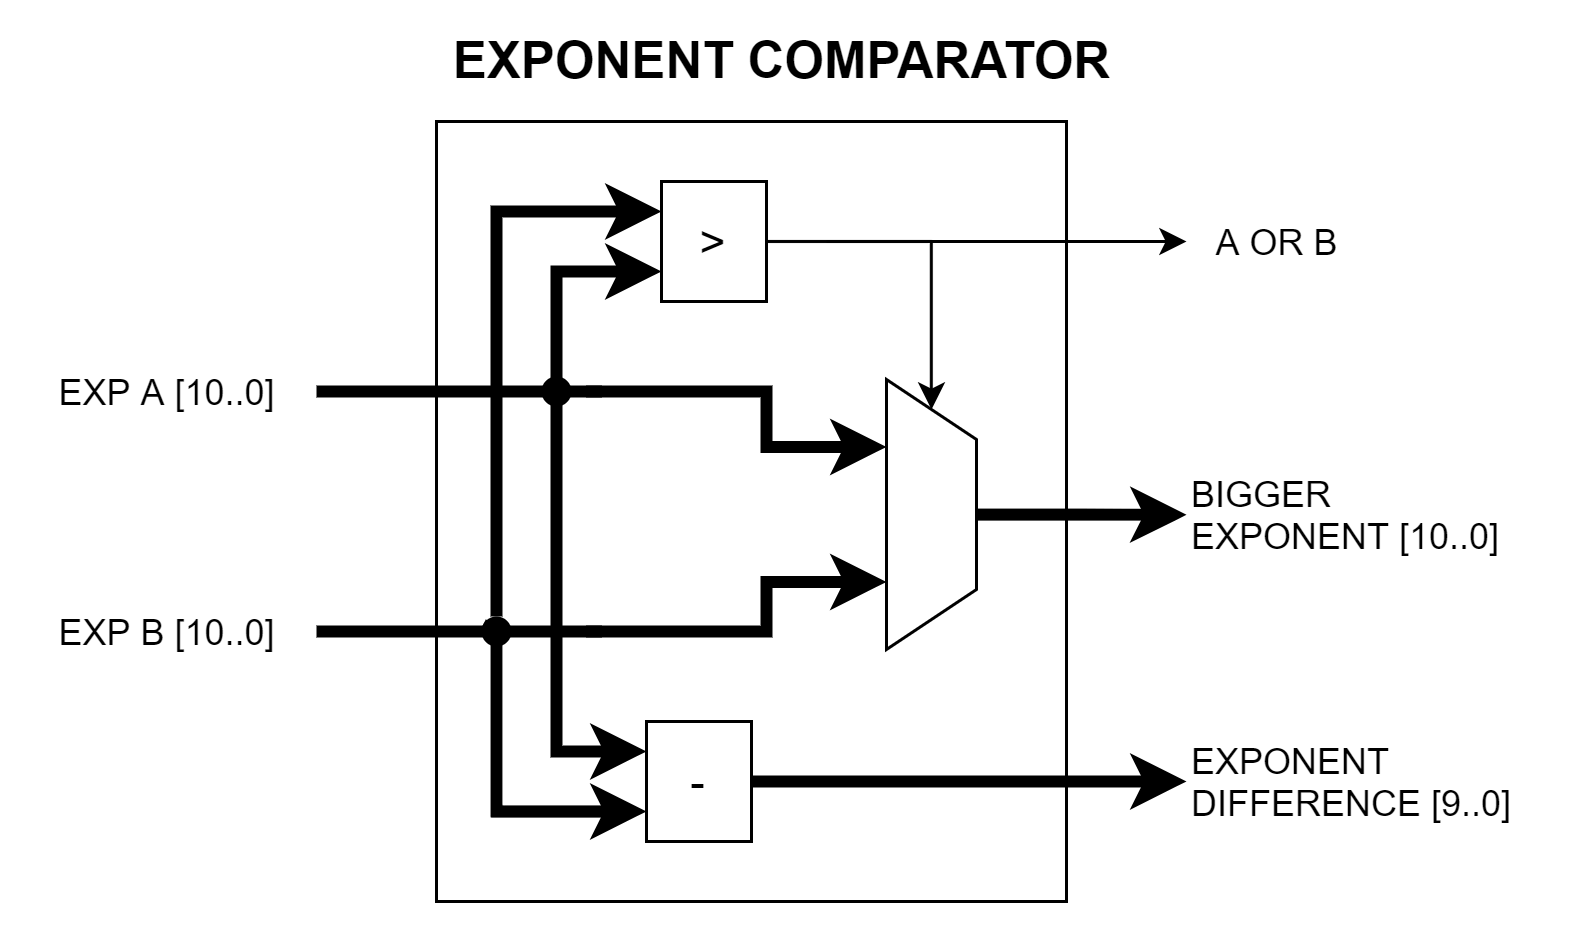

The diagram above was exported from draw.io. Its source (the exported page's mxGraphModel, read from the mxfile embedded in the PNG):
<mxGraphModel dx="723" dy="489" grid="1" gridSize="10" guides="1" tooltips="1" connect="1" arrows="1" fold="1" page="1" pageScale="1" pageWidth="1000000" pageHeight="1000000" math="0" shadow="0">
  <root>
    <mxCell id="BSkSZCrE2f5yDaDvzxlg-0" />
    <mxCell id="BSkSZCrE2f5yDaDvzxlg-1" parent="BSkSZCrE2f5yDaDvzxlg-0" />
    <mxCell id="3CZdos24fjVhpH1OLF_h-7" value="" style="rounded=0;whiteSpace=wrap;html=1;strokeColor=default;fillColor=none;" parent="BSkSZCrE2f5yDaDvzxlg-1" vertex="1">
      <mxGeometry x="720" y="410" width="210" height="260" as="geometry" />
    </mxCell>
    <mxCell id="XDS7aqmeCixq9TBWS2Qb-5" style="edgeStyle=orthogonalEdgeStyle;rounded=0;orthogonalLoop=1;jettySize=auto;html=1;entryX=0.25;entryY=1;entryDx=0;entryDy=0;strokeWidth=4;" parent="BSkSZCrE2f5yDaDvzxlg-1" target="XDS7aqmeCixq9TBWS2Qb-4" edge="1">
      <mxGeometry relative="1" as="geometry">
        <Array as="points">
          <mxPoint x="830" y="500" />
          <mxPoint x="830" y="518" />
        </Array>
        <mxPoint x="770" y="500" as="sourcePoint" />
      </mxGeometry>
    </mxCell>
    <mxCell id="XDS7aqmeCixq9TBWS2Qb-6" style="edgeStyle=orthogonalEdgeStyle;rounded=0;orthogonalLoop=1;jettySize=auto;html=1;entryX=0.75;entryY=1;entryDx=0;entryDy=0;strokeWidth=4;" parent="BSkSZCrE2f5yDaDvzxlg-1" target="XDS7aqmeCixq9TBWS2Qb-4" edge="1">
      <mxGeometry relative="1" as="geometry">
        <Array as="points">
          <mxPoint x="830" y="580" />
          <mxPoint x="830" y="564" />
        </Array>
        <mxPoint x="770" y="580" as="sourcePoint" />
      </mxGeometry>
    </mxCell>
    <mxCell id="XDS7aqmeCixq9TBWS2Qb-2" value="" style="endArrow=none;html=1;strokeWidth=4;entryX=0;entryY=0.5;entryDx=0;entryDy=0;" parent="BSkSZCrE2f5yDaDvzxlg-1" edge="1">
      <mxGeometry width="50" height="50" relative="1" as="geometry">
        <mxPoint x="680" y="500" as="sourcePoint" />
        <mxPoint x="775" y="500" as="targetPoint" />
      </mxGeometry>
    </mxCell>
    <mxCell id="XDS7aqmeCixq9TBWS2Qb-3" value="" style="endArrow=none;html=1;strokeWidth=4;entryX=0;entryY=0.5;entryDx=0;entryDy=0;" parent="BSkSZCrE2f5yDaDvzxlg-1" edge="1">
      <mxGeometry width="50" height="50" relative="1" as="geometry">
        <mxPoint x="680" y="580" as="sourcePoint" />
        <mxPoint x="775" y="580" as="targetPoint" />
      </mxGeometry>
    </mxCell>
    <mxCell id="Y4XHtdG-L634OvLKHhu8-0" style="edgeStyle=orthogonalEdgeStyle;rounded=0;orthogonalLoop=1;jettySize=auto;html=1;exitX=0.5;exitY=0;exitDx=0;exitDy=0;strokeWidth=4;" parent="BSkSZCrE2f5yDaDvzxlg-1" source="XDS7aqmeCixq9TBWS2Qb-4" edge="1">
      <mxGeometry relative="1" as="geometry">
        <mxPoint x="969.9999999999998" y="541.1034482758621" as="targetPoint" />
      </mxGeometry>
    </mxCell>
    <mxCell id="XDS7aqmeCixq9TBWS2Qb-4" value="" style="shape=trapezoid;perimeter=trapezoidPerimeter;whiteSpace=wrap;html=1;fixedSize=1;strokeColor=default;fillColor=default;direction=south;" parent="BSkSZCrE2f5yDaDvzxlg-1" vertex="1">
      <mxGeometry x="870" y="496" width="30" height="90" as="geometry" />
    </mxCell>
    <mxCell id="XDS7aqmeCixq9TBWS2Qb-8" value="" style="endArrow=classic;html=1;strokeWidth=4;entryX=0;entryY=0.75;entryDx=0;entryDy=0;arcSize=0;" parent="BSkSZCrE2f5yDaDvzxlg-1" target="XDS7aqmeCixq9TBWS2Qb-9" edge="1">
      <mxGeometry width="50" height="50" relative="1" as="geometry">
        <mxPoint x="760" y="500" as="sourcePoint" />
        <mxPoint x="790" y="449.9999999999999" as="targetPoint" />
        <Array as="points">
          <mxPoint x="760" y="460" />
        </Array>
      </mxGeometry>
    </mxCell>
    <mxCell id="XDS7aqmeCixq9TBWS2Qb-11" style="edgeStyle=orthogonalEdgeStyle;rounded=0;orthogonalLoop=1;jettySize=auto;html=1;exitX=1;exitY=0.5;exitDx=0;exitDy=0;entryX=0;entryY=0.5;entryDx=0;entryDy=0;strokeWidth=1;" parent="BSkSZCrE2f5yDaDvzxlg-1" source="XDS7aqmeCixq9TBWS2Qb-9" target="XDS7aqmeCixq9TBWS2Qb-4" edge="1">
      <mxGeometry relative="1" as="geometry" />
    </mxCell>
    <mxCell id="XDS7aqmeCixq9TBWS2Qb-9" value="&lt;font style=&quot;font-size: 15px&quot;&gt;&amp;gt;&lt;/font&gt;" style="rounded=0;whiteSpace=wrap;html=1;strokeColor=default;fillColor=default;" parent="BSkSZCrE2f5yDaDvzxlg-1" vertex="1">
      <mxGeometry x="795" y="430" width="35" height="40" as="geometry" />
    </mxCell>
    <mxCell id="XDS7aqmeCixq9TBWS2Qb-10" value="" style="endArrow=classic;html=1;strokeWidth=4;entryX=0;entryY=0.25;entryDx=0;entryDy=0;arcSize=0;startArrow=none;" parent="BSkSZCrE2f5yDaDvzxlg-1" source="3CZdos24fjVhpH1OLF_h-2" target="XDS7aqmeCixq9TBWS2Qb-9" edge="1">
      <mxGeometry width="50" height="50" relative="1" as="geometry">
        <mxPoint x="740" y="580" as="sourcePoint" />
        <mxPoint x="750" y="520" as="targetPoint" />
        <Array as="points">
          <mxPoint x="740" y="440" />
        </Array>
      </mxGeometry>
    </mxCell>
    <mxCell id="Y4XHtdG-L634OvLKHhu8-1" value="BIGGER&lt;br&gt;EXPONENT [10..0]" style="text;html=1;align=left;verticalAlign=middle;resizable=0;points=[];autosize=1;strokeColor=none;fillColor=none;" parent="BSkSZCrE2f5yDaDvzxlg-1" vertex="1">
      <mxGeometry x="970" y="526" width="120" height="30" as="geometry" />
    </mxCell>
    <mxCell id="Y4XHtdG-L634OvLKHhu8-6" style="edgeStyle=orthogonalEdgeStyle;rounded=0;orthogonalLoop=1;jettySize=auto;html=1;exitX=1;exitY=0.5;exitDx=0;exitDy=0;strokeWidth=4;" parent="BSkSZCrE2f5yDaDvzxlg-1" source="Y4XHtdG-L634OvLKHhu8-2" edge="1">
      <mxGeometry relative="1" as="geometry">
        <mxPoint x="970" y="630" as="targetPoint" />
      </mxGeometry>
    </mxCell>
    <mxCell id="Y4XHtdG-L634OvLKHhu8-2" value="&lt;font style=&quot;font-size: 15px&quot;&gt;-&lt;/font&gt;" style="rounded=0;whiteSpace=wrap;html=1;strokeColor=default;fillColor=default;" parent="BSkSZCrE2f5yDaDvzxlg-1" vertex="1">
      <mxGeometry x="790" y="610" width="35" height="40" as="geometry" />
    </mxCell>
    <mxCell id="Y4XHtdG-L634OvLKHhu8-4" value="" style="endArrow=classic;html=1;strokeWidth=4;entryX=0;entryY=0.25;entryDx=0;entryDy=0;arcSize=0;" parent="BSkSZCrE2f5yDaDvzxlg-1" target="Y4XHtdG-L634OvLKHhu8-2" edge="1">
      <mxGeometry width="50" height="50" relative="1" as="geometry">
        <mxPoint x="760" y="500" as="sourcePoint" />
        <mxPoint x="880" y="550" as="targetPoint" />
        <Array as="points">
          <mxPoint x="760" y="620" />
        </Array>
      </mxGeometry>
    </mxCell>
    <mxCell id="Y4XHtdG-L634OvLKHhu8-5" value="" style="endArrow=classic;html=1;strokeWidth=4;entryX=0;entryY=0.75;entryDx=0;entryDy=0;arcSize=0;" parent="BSkSZCrE2f5yDaDvzxlg-1" target="Y4XHtdG-L634OvLKHhu8-2" edge="1">
      <mxGeometry width="50" height="50" relative="1" as="geometry">
        <mxPoint x="740" y="580" as="sourcePoint" />
        <mxPoint x="880" y="550" as="targetPoint" />
        <Array as="points">
          <mxPoint x="740" y="640" />
        </Array>
      </mxGeometry>
    </mxCell>
    <mxCell id="Y4XHtdG-L634OvLKHhu8-8" value="EXPONENT&lt;br&gt;DIFFERENCE [9..0]" style="text;html=1;align=left;verticalAlign=middle;resizable=0;points=[];autosize=1;strokeColor=none;fillColor=none;" parent="BSkSZCrE2f5yDaDvzxlg-1" vertex="1">
      <mxGeometry x="970" y="615" width="120" height="30" as="geometry" />
    </mxCell>
    <mxCell id="3CZdos24fjVhpH1OLF_h-0" value="EXP A [10..0]" style="text;html=1;align=center;verticalAlign=middle;resizable=0;points=[];autosize=1;strokeColor=none;fillColor=none;" parent="BSkSZCrE2f5yDaDvzxlg-1" vertex="1">
      <mxGeometry x="585" y="490" width="90" height="20" as="geometry" />
    </mxCell>
    <mxCell id="3CZdos24fjVhpH1OLF_h-1" value="EXP B [10..0]" style="text;html=1;align=center;verticalAlign=middle;resizable=0;points=[];autosize=1;strokeColor=none;fillColor=none;" parent="BSkSZCrE2f5yDaDvzxlg-1" vertex="1">
      <mxGeometry x="585" y="570" width="90" height="20" as="geometry" />
    </mxCell>
    <mxCell id="3CZdos24fjVhpH1OLF_h-2" value="" style="ellipse;whiteSpace=wrap;html=1;aspect=fixed;strokeColor=none;fillColor=#000000;" parent="BSkSZCrE2f5yDaDvzxlg-1" vertex="1">
      <mxGeometry x="735" y="575" width="10" height="10" as="geometry" />
    </mxCell>
    <mxCell id="3CZdos24fjVhpH1OLF_h-3" value="" style="endArrow=none;html=1;strokeWidth=4;entryX=0;entryY=0.25;entryDx=0;entryDy=0;arcSize=0;" parent="BSkSZCrE2f5yDaDvzxlg-1" target="3CZdos24fjVhpH1OLF_h-2" edge="1">
      <mxGeometry width="50" height="50" relative="1" as="geometry">
        <mxPoint x="740" y="580" as="sourcePoint" />
        <mxPoint x="795" y="440" as="targetPoint" />
        <Array as="points" />
      </mxGeometry>
    </mxCell>
    <mxCell id="3CZdos24fjVhpH1OLF_h-6" value="" style="ellipse;whiteSpace=wrap;html=1;aspect=fixed;strokeColor=none;fillColor=#000000;" parent="BSkSZCrE2f5yDaDvzxlg-1" vertex="1">
      <mxGeometry x="755" y="495" width="10" height="10" as="geometry" />
    </mxCell>
    <mxCell id="3CZdos24fjVhpH1OLF_h-8" value="&lt;font size=&quot;1&quot;&gt;&lt;b style=&quot;font-size: 17px&quot;&gt;EXPONENT COMPARATOR&lt;/b&gt;&lt;/font&gt;" style="text;html=1;align=center;verticalAlign=middle;resizable=0;points=[];autosize=1;strokeColor=none;fillColor=none;" parent="BSkSZCrE2f5yDaDvzxlg-1" vertex="1">
      <mxGeometry x="720" y="380" width="230" height="20" as="geometry" />
    </mxCell>
    <mxCell id="WyN255xQhxGj_H864eib-0" value="" style="endArrow=classic;html=1;strokeWidth=1;" parent="BSkSZCrE2f5yDaDvzxlg-1" edge="1">
      <mxGeometry width="50" height="50" relative="1" as="geometry">
        <mxPoint x="850" y="450" as="sourcePoint" />
        <mxPoint x="970" y="450" as="targetPoint" />
      </mxGeometry>
    </mxCell>
    <mxCell id="WyN255xQhxGj_H864eib-1" value="A OR B" style="text;html=1;align=center;verticalAlign=middle;resizable=0;points=[];autosize=1;strokeColor=none;fillColor=none;" parent="BSkSZCrE2f5yDaDvzxlg-1" vertex="1">
      <mxGeometry x="970" y="440" width="60" height="20" as="geometry" />
    </mxCell>
  </root>
</mxGraphModel>